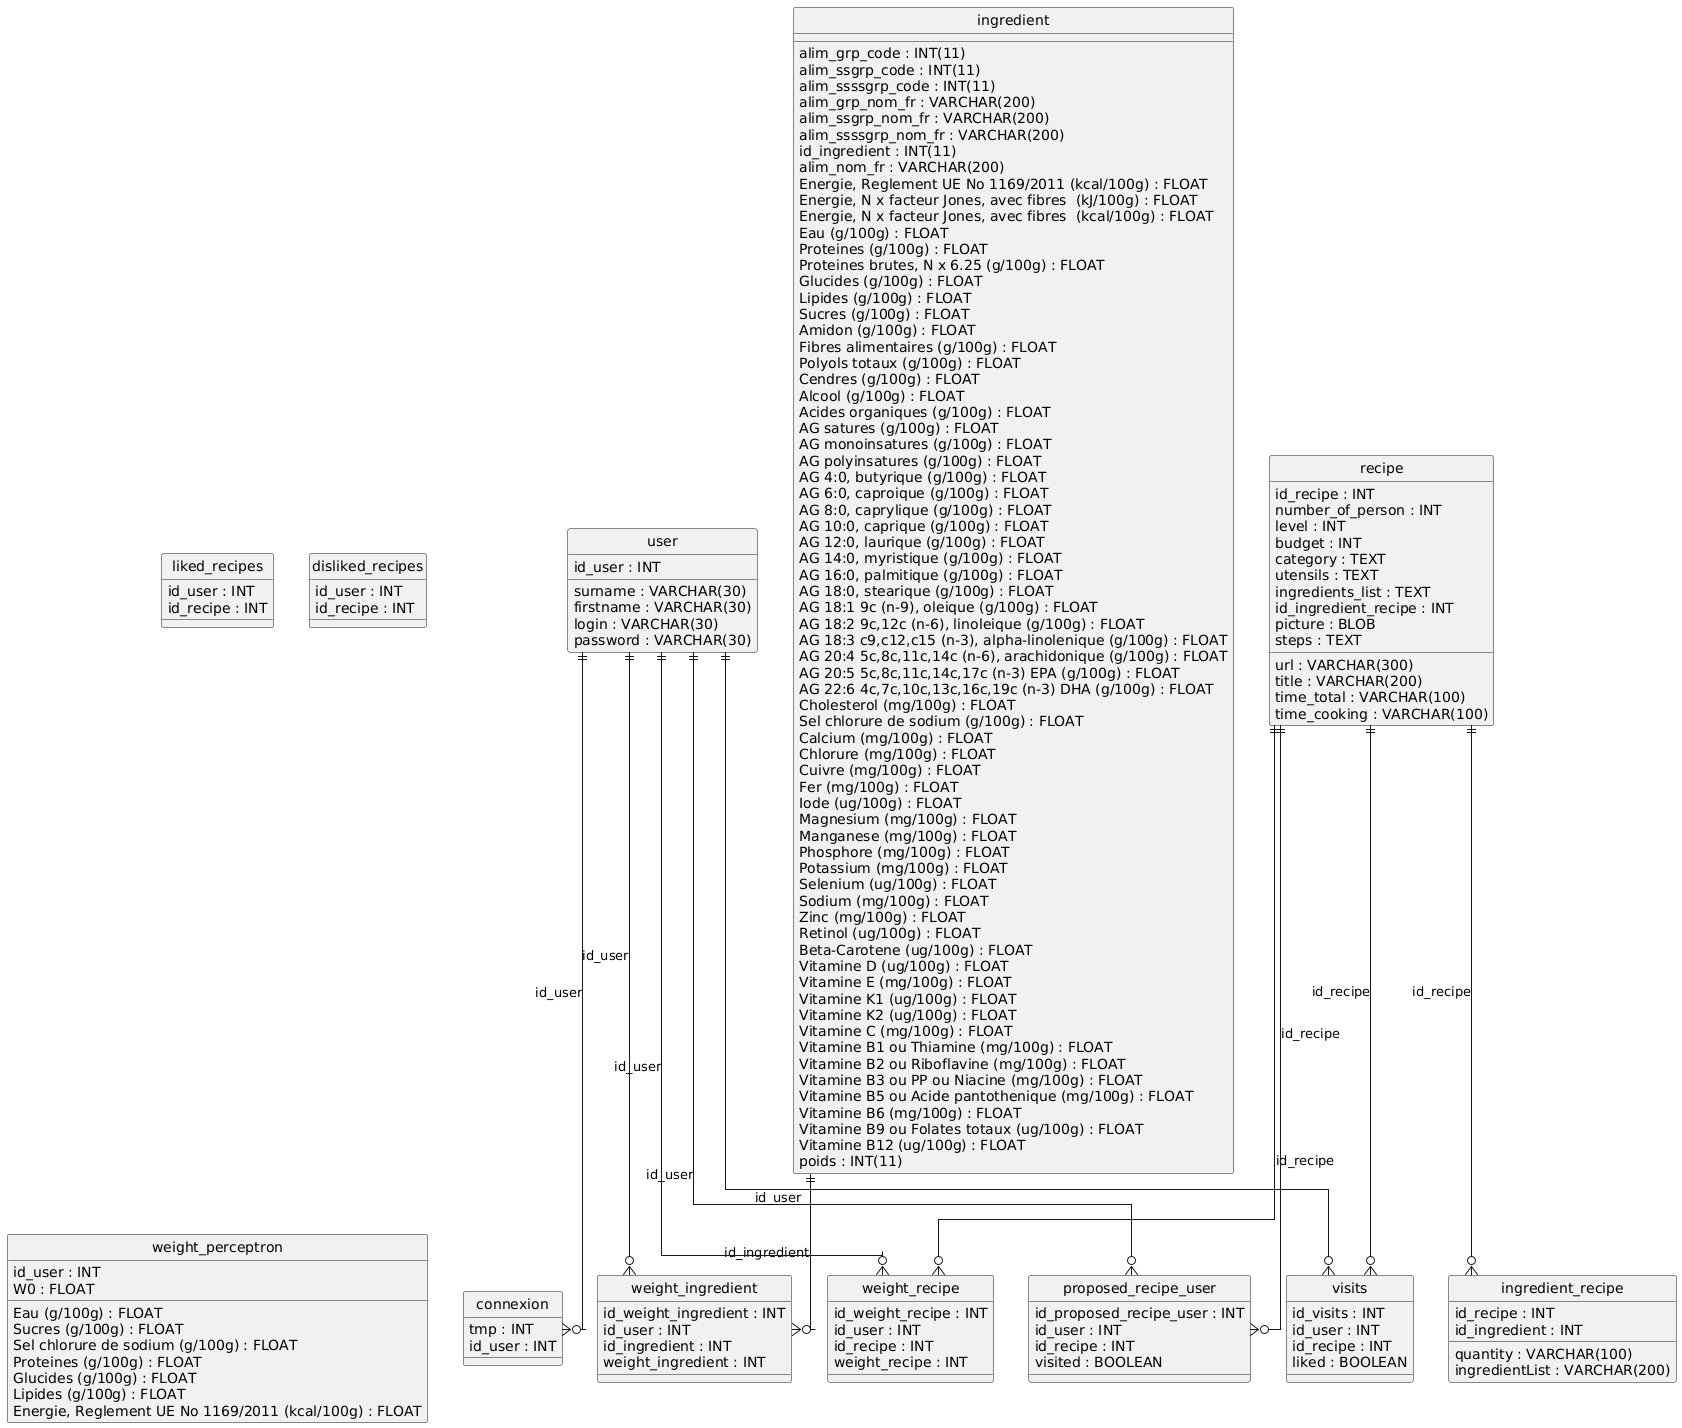

The diagram above was rendered by PlantUML. Its source (embedded in the PNG):
@startuml
hide circle
skinparam linetype ortho

entity "user" as user {
  id_user : INT
  surname : VARCHAR(30)
  firstname : VARCHAR(30)
  login : VARCHAR(30)
  password : VARCHAR(30)
}

entity "ingredient" as ingredient {
  alim_grp_code : INT(11)
  alim_ssgrp_code : INT(11)
  alim_ssssgrp_code : INT(11)
  alim_grp_nom_fr : VARCHAR(200)
  alim_ssgrp_nom_fr : VARCHAR(200)
  alim_ssssgrp_nom_fr : VARCHAR(200)
  id_ingredient : INT(11)
  alim_nom_fr : VARCHAR(200)
  Energie, Reglement UE No 1169/2011 (kcal/100g) : FLOAT
  Energie, N x facteur Jones, avec fibres  (kJ/100g) : FLOAT
  Energie, N x facteur Jones, avec fibres  (kcal/100g) : FLOAT
  Eau (g/100g) : FLOAT
  Proteines (g/100g) : FLOAT
  Proteines brutes, N x 6.25 (g/100g) : FLOAT
  Glucides (g/100g) : FLOAT
  Lipides (g/100g) : FLOAT
  Sucres (g/100g) : FLOAT
  Amidon (g/100g) : FLOAT
  Fibres alimentaires (g/100g) : FLOAT
  Polyols totaux (g/100g) : FLOAT
  Cendres (g/100g) : FLOAT
  Alcool (g/100g) : FLOAT
  Acides organiques (g/100g) : FLOAT
  AG satures (g/100g) : FLOAT
  AG monoinsatures (g/100g) : FLOAT
  AG polyinsatures (g/100g) : FLOAT
  AG 4:0, butyrique (g/100g) : FLOAT
  AG 6:0, caproique (g/100g) : FLOAT
  AG 8:0, caprylique (g/100g) : FLOAT
  AG 10:0, caprique (g/100g) : FLOAT
  AG 12:0, laurique (g/100g) : FLOAT
  AG 14:0, myristique (g/100g) : FLOAT
  AG 16:0, palmitique (g/100g) : FLOAT
  AG 18:0, stearique (g/100g) : FLOAT
  AG 18:1 9c (n-9), oleique (g/100g) : FLOAT
  AG 18:2 9c,12c (n-6), linoleique (g/100g) : FLOAT
  AG 18:3 c9,c12,c15 (n-3), alpha-linolenique (g/100g) : FLOAT
  AG 20:4 5c,8c,11c,14c (n-6), arachidonique (g/100g) : FLOAT
  AG 20:5 5c,8c,11c,14c,17c (n-3) EPA (g/100g) : FLOAT
  AG 22:6 4c,7c,10c,13c,16c,19c (n-3) DHA (g/100g) : FLOAT
  Cholesterol (mg/100g) : FLOAT
  Sel chlorure de sodium (g/100g) : FLOAT
  Calcium (mg/100g) : FLOAT
  Chlorure (mg/100g) : FLOAT
  Cuivre (mg/100g) : FLOAT
  Fer (mg/100g) : FLOAT
  Iode (ug/100g) : FLOAT
  Magnesium (mg/100g) : FLOAT
  Manganese (mg/100g) : FLOAT
  Phosphore (mg/100g) : FLOAT
  Potassium (mg/100g) : FLOAT
  Selenium (ug/100g) : FLOAT
  Sodium (mg/100g) : FLOAT
  Zinc (mg/100g) : FLOAT
  Retinol (ug/100g) : FLOAT
  Beta-Carotene (ug/100g) : FLOAT
  Vitamine D (ug/100g) : FLOAT
  Vitamine E (mg/100g) : FLOAT
  Vitamine K1 (ug/100g) : FLOAT
  Vitamine K2 (ug/100g) : FLOAT
  Vitamine C (mg/100g) : FLOAT
  Vitamine B1 ou Thiamine (mg/100g) : FLOAT
  Vitamine B2 ou Riboflavine (mg/100g) : FLOAT
  Vitamine B3 ou PP ou Niacine (mg/100g) : FLOAT
  Vitamine B5 ou Acide pantothenique (mg/100g) : FLOAT
  Vitamine B6 (mg/100g) : FLOAT
  Vitamine B9 ou Folates totaux (ug/100g) : FLOAT
  Vitamine B12 (ug/100g) : FLOAT
  poids : INT(11)
}

entity "ingredient_recipe" as ingredient_recipe {
  id_recipe : INT
  id_ingredient : INT
  quantity : VARCHAR(100)
  ingredientList : VARCHAR(200)
}

entity "recipe" as recipe {
  id_recipe : INT
  url : VARCHAR(300)
  title : VARCHAR(200)
  number_of_person : INT
  level : INT
  budget : INT
  category : TEXT
  time_total : VARCHAR(100)
  time_cooking : VARCHAR(100)
  utensils : TEXT
  ingredients_list : TEXT
  id_ingredient_recipe : INT
  picture : BLOB
  steps : TEXT
}

entity "connexion" as connexion {
  tmp : INT
  id_user : INT
}

entity "weight_ingredient" as weight_ingredient {
  id_weight_ingredient : INT
  id_user : INT
  id_ingredient : INT
  weight_ingredient : INT
}

entity "weight_recipe" as weight_recipe {
  id_weight_recipe : INT
  id_user : INT
  id_recipe : INT
  weight_recipe : INT
}

entity "proposed_recipe_user" as proposed_recipe_user {
  id_proposed_recipe_user : INT
  id_user : INT
  id_recipe : INT
  visited : BOOLEAN
}

entity "visits" as visits {
  id_visits : INT
  id_user : INT
  id_recipe : INT
  liked : BOOLEAN
}

entity "liked_recipes" as liked_recipes {
  id_user : INT
  id_recipe : INT
}

entity "disliked_recipes" as disliked_recipes {
  id_user : INT
  id_recipe : INT
}

entity "weight_perceptron" as weight_perceptron {
  id_user : INT
  Eau (g/100g) : FLOAT
  Sucres (g/100g) : FLOAT
  Sel chlorure de sodium (g/100g) : FLOAT
  Proteines (g/100g) : FLOAT
  Glucides (g/100g) : FLOAT
  Lipides (g/100g) : FLOAT
  Energie, Reglement UE No 1169/2011 (kcal/100g) : FLOAT
  W0 : FLOAT
}

recipe ||--o{ ingredient_recipe : "id_recipe"
user ||--o{ connexion : "id_user"
user ||--o{ weight_ingredient : "id_user"
ingredient ||--o{ weight_ingredient : "id_ingredient"
user ||--o{ weight_recipe : "id_user"
recipe ||--o{ weight_recipe : "id_recipe"
user ||--o{ proposed_recipe_user : "id_user"
recipe ||--o{ proposed_recipe_user : "id_recipe"
user ||--o{ visits : "id_user"
recipe ||--o{ visits : "id_recipe"
@enduml